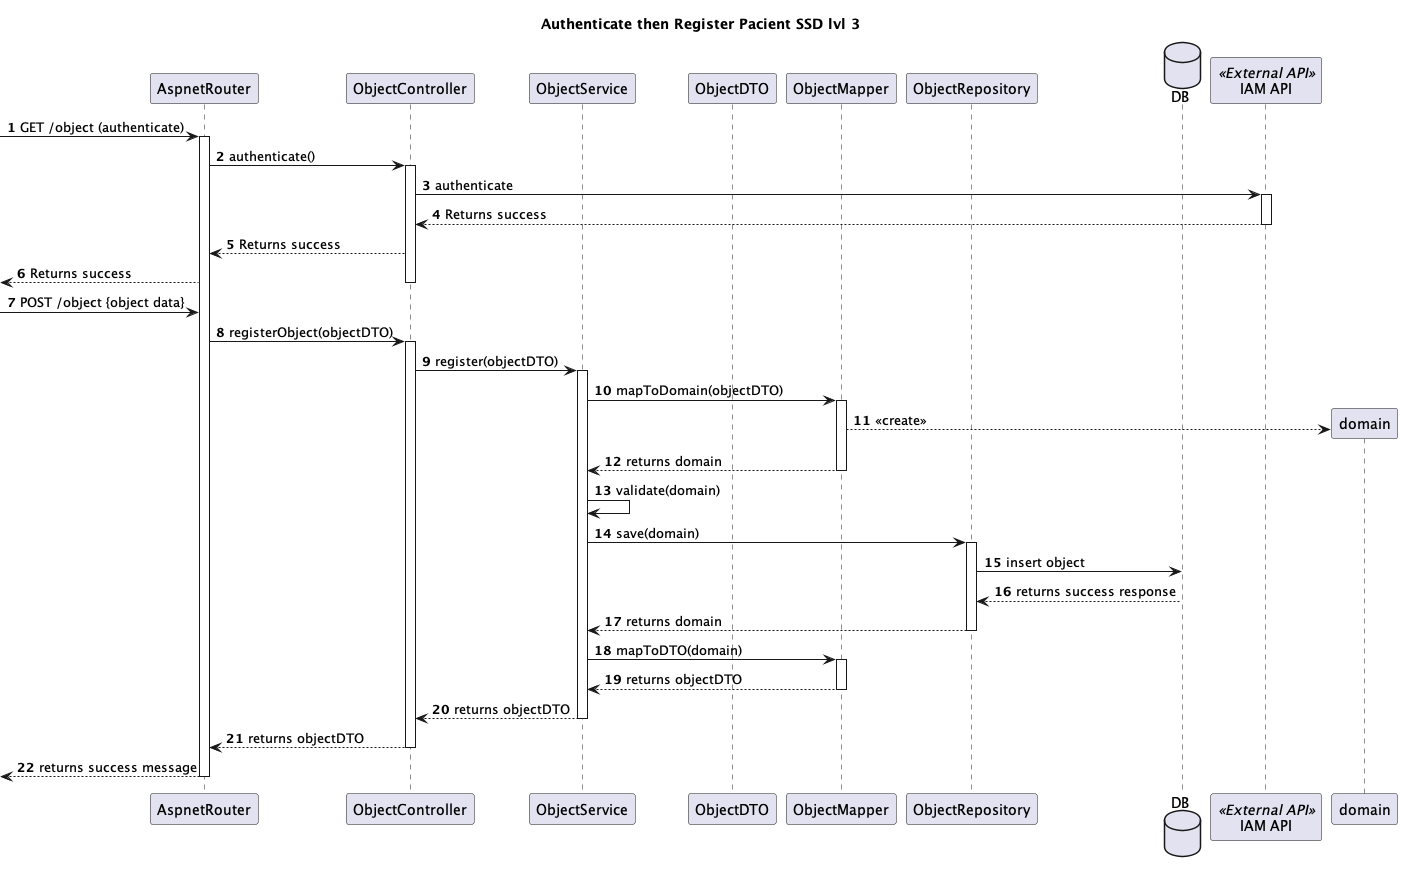

The diagram above was rendered by PlantUML. Its source (embedded in the PNG):
@startuml
autonumber
skinparam packageStyle rect

title Authenticate then Register Pacient SSD lvl 3

participant AspnetRouter as router
participant ObjectController as ctrl
participant ObjectService as service
participant ObjectDTO as dto
participant ObjectMapper as mapper
participant ObjectRepository as repo
database DB
participant "IAM API" as IAM <<External API>>


-> router: GET /object (authenticate)
activate router

router -> ctrl: authenticate()
activate ctrl

        ctrl -> IAM: authenticate
        activate IAM
        IAM --> ctrl: Returns success
        deactivate IAM
ctrl --> router : Returns success
<-- router : Returns success

deactivate ctrl
-> router: POST /object {object data}

router -> ctrl: registerObject(objectDTO)
activate ctrl
ctrl -> service: register(objectDTO)
activate service
service -> mapper: mapToDomain(objectDTO)
activate mapper
mapper --> domain** : <<create>>
mapper --> service : returns domain
deactivate mapper
service -> service: validate(domain)
service -> repo: save(domain)

activate repo

repo -> DB: insert object
repo <-- DB: returns success response
repo --> service : returns domain
deactivate repo
service -> mapper: mapToDTO(domain)
activate mapper
mapper --> service : returns objectDTO
deactivate mapper
service --> ctrl : returns objectDTO

deactivate service
ctrl --> router : returns objectDTO

deactivate ctrl

<-- router  : returns success message

deactivate router

@enduml